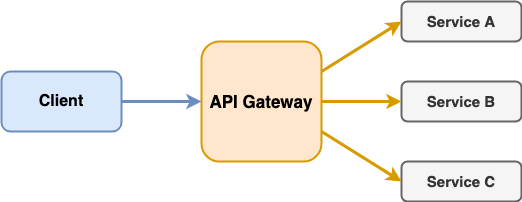

The diagram above was exported from draw.io. Its source (the exported page's mxGraphModel, read from the mxfile embedded in the PNG):
<mxGraphModel dx="1535" dy="652" grid="1" gridSize="10" guides="1" tooltips="1" connect="1" arrows="1" fold="1" page="1" pageScale="1" pageWidth="2000" pageHeight="2000" math="0" shadow="0">
  <root>
    <mxCell id="0" />
    <mxCell id="1" parent="0" />
    <mxCell id="A9rI15-ih1J2TAn4HCvb-1" value="&lt;font style=&quot;font-size: 17px&quot;&gt;&lt;b&gt;API Gateway&lt;/b&gt;&lt;/font&gt;" style="rounded=1;whiteSpace=wrap;html=1;strokeWidth=2;fillColor=#ffe6cc;strokeColor=#d79b00;" vertex="1" parent="1">
      <mxGeometry x="440" y="240" width="120" height="120" as="geometry" />
    </mxCell>
    <mxCell id="A9rI15-ih1J2TAn4HCvb-2" value="&lt;font style=&quot;font-size: 15px&quot;&gt;&lt;b&gt;Service A&lt;/b&gt;&lt;/font&gt;" style="rounded=1;whiteSpace=wrap;html=1;strokeWidth=2;fillColor=#f5f5f5;strokeColor=#666666;fontColor=#333333;" vertex="1" parent="1">
      <mxGeometry x="640" y="200" width="120" height="40" as="geometry" />
    </mxCell>
    <mxCell id="A9rI15-ih1J2TAn4HCvb-4" value="&lt;font style=&quot;font-size: 15px&quot;&gt;&lt;b&gt;Service B&lt;/b&gt;&lt;/font&gt;" style="rounded=1;whiteSpace=wrap;html=1;strokeWidth=2;fillColor=#f5f5f5;strokeColor=#666666;fontColor=#333333;" vertex="1" parent="1">
      <mxGeometry x="640" y="280" width="120" height="40" as="geometry" />
    </mxCell>
    <mxCell id="A9rI15-ih1J2TAn4HCvb-5" value="&lt;font style=&quot;font-size: 15px&quot;&gt;&lt;b&gt;Service C&lt;/b&gt;&lt;/font&gt;" style="rounded=1;whiteSpace=wrap;html=1;strokeWidth=2;fillColor=#f5f5f5;strokeColor=#666666;fontColor=#333333;" vertex="1" parent="1">
      <mxGeometry x="640" y="360" width="120" height="40" as="geometry" />
    </mxCell>
    <mxCell id="A9rI15-ih1J2TAn4HCvb-10" value="" style="endArrow=classic;html=1;strokeWidth=3;exitX=1;exitY=0.5;exitDx=0;exitDy=0;entryX=0;entryY=0.5;entryDx=0;entryDy=0;fillColor=#ffe6cc;strokeColor=#d79b00;" edge="1" parent="1" source="A9rI15-ih1J2TAn4HCvb-1" target="A9rI15-ih1J2TAn4HCvb-4">
      <mxGeometry width="50" height="50" relative="1" as="geometry">
        <mxPoint x="750" y="380" as="sourcePoint" />
        <mxPoint x="800" y="330" as="targetPoint" />
      </mxGeometry>
    </mxCell>
    <mxCell id="A9rI15-ih1J2TAn4HCvb-11" value="" style="endArrow=classic;html=1;strokeWidth=3;exitX=1;exitY=0.25;exitDx=0;exitDy=0;entryX=0;entryY=0.5;entryDx=0;entryDy=0;fillColor=#ffe6cc;strokeColor=#d79b00;" edge="1" parent="1" source="A9rI15-ih1J2TAn4HCvb-1" target="A9rI15-ih1J2TAn4HCvb-2">
      <mxGeometry width="50" height="50" relative="1" as="geometry">
        <mxPoint x="570" y="310" as="sourcePoint" />
        <mxPoint x="690" y="310" as="targetPoint" />
      </mxGeometry>
    </mxCell>
    <mxCell id="A9rI15-ih1J2TAn4HCvb-12" value="" style="endArrow=classic;html=1;strokeWidth=3;exitX=1;exitY=0.75;exitDx=0;exitDy=0;entryX=0;entryY=0.5;entryDx=0;entryDy=0;fillColor=#ffe6cc;strokeColor=#d79b00;" edge="1" parent="1" source="A9rI15-ih1J2TAn4HCvb-1" target="A9rI15-ih1J2TAn4HCvb-5">
      <mxGeometry width="50" height="50" relative="1" as="geometry">
        <mxPoint x="630" y="370" as="sourcePoint" />
        <mxPoint x="750" y="320" as="targetPoint" />
      </mxGeometry>
    </mxCell>
    <mxCell id="A9rI15-ih1J2TAn4HCvb-13" value="&lt;font style=&quot;font-size: 16px&quot;&gt;&lt;b&gt;Client&lt;/b&gt;&lt;/font&gt;" style="rounded=1;whiteSpace=wrap;html=1;strokeWidth=2;fillColor=#dae8fc;strokeColor=#6c8ebf;" vertex="1" parent="1">
      <mxGeometry x="240" y="270" width="120" height="60" as="geometry" />
    </mxCell>
    <mxCell id="A9rI15-ih1J2TAn4HCvb-14" value="" style="endArrow=classic;html=1;strokeWidth=3;exitX=1;exitY=0.5;exitDx=0;exitDy=0;entryX=0;entryY=0.5;entryDx=0;entryDy=0;fillColor=#dae8fc;strokeColor=#6c8ebf;" edge="1" parent="1" source="A9rI15-ih1J2TAn4HCvb-13" target="A9rI15-ih1J2TAn4HCvb-1">
      <mxGeometry width="50" height="50" relative="1" as="geometry">
        <mxPoint x="1010" y="230" as="sourcePoint" />
        <mxPoint x="1130" y="180" as="targetPoint" />
      </mxGeometry>
    </mxCell>
  </root>
</mxGraphModel>